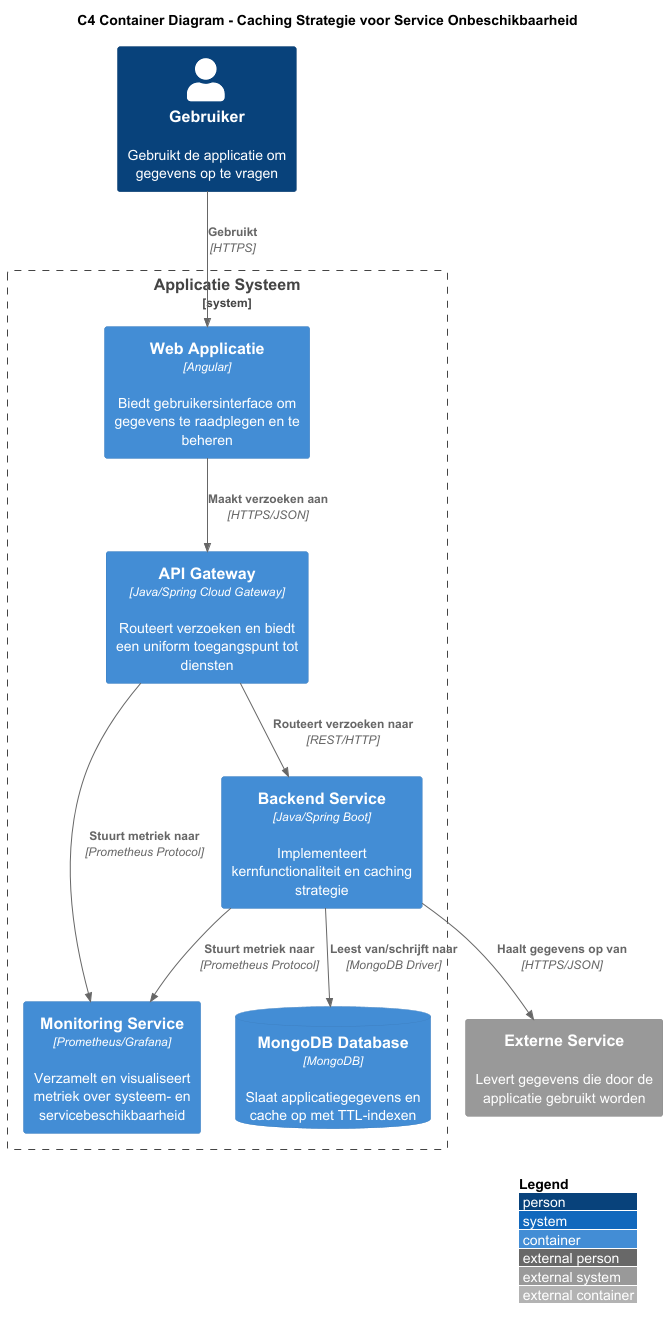

The diagram above was rendered by PlantUML. Its source (embedded in the PNG):
@startuml "C4 Container Diagram - Service Onbeschikbaarheid"

!include https://raw.githubusercontent.com/plantuml-stdlib/C4-PlantUML/master/C4_Container.puml

LAYOUT_WITH_LEGEND()

title "C4 Container Diagram - Caching Strategie voor Service Onbeschikbaarheid"

Person(gebruiker, "Gebruiker", "Gebruikt de applicatie om gegevens op te vragen")

System_Boundary(applicatieSysteem, "Applicatie Systeem") {
    Container(webApp, "Web Applicatie", "Angular", "Biedt gebruikersinterface om gegevens te raadplegen en te beheren")

    Container(apiGateway, "API Gateway", "Java/Spring Cloud Gateway", "Routeert verzoeken en biedt een uniform toegangspunt tot diensten")

    Container(backendService, "Backend Service", "Java/Spring Boot", "Implementeert kernfunctionaliteit en caching strategie")

    ContainerDb(mongoDb, "MongoDB Database", "MongoDB", "Slaat applicatiegegevens en cache op met TTL-indexen")

    Container(monitoringService, "Monitoring Service", "Prometheus/Grafana", "Verzamelt en visualiseert metriek over systeem- en servicebeschikbaarheid")
}

System_Ext(externalService, "Externe Service", "Levert gegevens die door de applicatie gebruikt worden")

Rel(gebruiker, webApp, "Gebruikt", "HTTPS")
Rel(webApp, apiGateway, "Maakt verzoeken aan", "HTTPS/JSON")
Rel(apiGateway, backendService, "Routeert verzoeken naar", "REST/HTTP")
Rel(backendService, mongoDb, "Leest van/schrijft naar", "MongoDB Driver")
Rel(backendService, externalService, "Haalt gegevens op van", "HTTPS/JSON")
Rel(backendService, monitoringService, "Stuurt metriek naar", "Prometheus Protocol")
Rel(apiGateway, monitoringService, "Stuurt metriek naar", "Prometheus Protocol")

@enduml